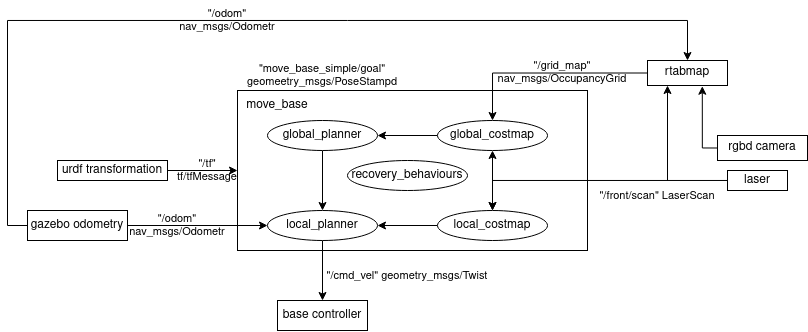

The diagram above was exported from draw.io. Its source (the exported page's mxGraphModel, read from the mxfile embedded in the PNG):
<mxGraphModel dx="1430" dy="567" grid="1" gridSize="10" guides="1" tooltips="1" connect="1" arrows="1" fold="1" page="1" pageScale="1" pageWidth="850" pageHeight="1100" math="0" shadow="0">
  <root>
    <mxCell id="0" />
    <mxCell id="1" parent="0" />
    <mxCell id="mnn89EyVEQ99D-6W1rtx-1" value="" style="rounded=0;whiteSpace=wrap;html=1;" vertex="1" parent="1">
      <mxGeometry x="250" y="260" width="350" height="160" as="geometry" />
    </mxCell>
    <mxCell id="mnn89EyVEQ99D-6W1rtx-12" value="" style="edgeStyle=orthogonalEdgeStyle;rounded=0;orthogonalLoop=1;jettySize=auto;html=1;" edge="1" parent="1" source="mnn89EyVEQ99D-6W1rtx-2" target="mnn89EyVEQ99D-6W1rtx-8">
      <mxGeometry relative="1" as="geometry" />
    </mxCell>
    <mxCell id="mnn89EyVEQ99D-6W1rtx-2" value="global_planner" style="ellipse;whiteSpace=wrap;html=1;" vertex="1" parent="1">
      <mxGeometry x="280" y="290" width="110" height="30" as="geometry" />
    </mxCell>
    <mxCell id="mnn89EyVEQ99D-6W1rtx-13" value="" style="edgeStyle=orthogonalEdgeStyle;rounded=0;orthogonalLoop=1;jettySize=auto;html=1;" edge="1" parent="1" source="mnn89EyVEQ99D-6W1rtx-5" target="mnn89EyVEQ99D-6W1rtx-2">
      <mxGeometry relative="1" as="geometry" />
    </mxCell>
    <mxCell id="mnn89EyVEQ99D-6W1rtx-5" value="global_costmap" style="ellipse;whiteSpace=wrap;html=1;" vertex="1" parent="1">
      <mxGeometry x="450" y="290" width="110" height="30" as="geometry" />
    </mxCell>
    <mxCell id="mnn89EyVEQ99D-6W1rtx-6" value="recovery_behaviours" style="ellipse;whiteSpace=wrap;html=1;" vertex="1" parent="1">
      <mxGeometry x="360" y="330" width="120" height="30" as="geometry" />
    </mxCell>
    <mxCell id="mnn89EyVEQ99D-6W1rtx-24" style="edgeStyle=orthogonalEdgeStyle;rounded=0;orthogonalLoop=1;jettySize=auto;html=1;fontSize=11;" edge="1" parent="1" source="mnn89EyVEQ99D-6W1rtx-7" target="mnn89EyVEQ99D-6W1rtx-8">
      <mxGeometry relative="1" as="geometry" />
    </mxCell>
    <mxCell id="mnn89EyVEQ99D-6W1rtx-7" value="local_costmap" style="ellipse;whiteSpace=wrap;html=1;" vertex="1" parent="1">
      <mxGeometry x="450" y="380" width="110" height="30" as="geometry" />
    </mxCell>
    <mxCell id="mnn89EyVEQ99D-6W1rtx-19" style="edgeStyle=orthogonalEdgeStyle;rounded=0;orthogonalLoop=1;jettySize=auto;html=1;exitX=0.5;exitY=1;exitDx=0;exitDy=0;" edge="1" parent="1" source="mnn89EyVEQ99D-6W1rtx-8" target="mnn89EyVEQ99D-6W1rtx-18">
      <mxGeometry relative="1" as="geometry" />
    </mxCell>
    <mxCell id="mnn89EyVEQ99D-6W1rtx-8" value="local_planner" style="ellipse;whiteSpace=wrap;html=1;" vertex="1" parent="1">
      <mxGeometry x="280" y="380" width="110" height="30" as="geometry" />
    </mxCell>
    <mxCell id="mnn89EyVEQ99D-6W1rtx-42" value="" style="edgeStyle=orthogonalEdgeStyle;rounded=0;orthogonalLoop=1;jettySize=auto;html=1;fontSize=11;" edge="1" parent="1" source="mnn89EyVEQ99D-6W1rtx-9" target="mnn89EyVEQ99D-6W1rtx-7">
      <mxGeometry relative="1" as="geometry" />
    </mxCell>
    <mxCell id="mnn89EyVEQ99D-6W1rtx-9" value="laser" style="rounded=0;whiteSpace=wrap;html=1;" vertex="1" parent="1">
      <mxGeometry x="740" y="340" width="60" height="20" as="geometry" />
    </mxCell>
    <mxCell id="mnn89EyVEQ99D-6W1rtx-35" style="edgeStyle=orthogonalEdgeStyle;rounded=0;orthogonalLoop=1;jettySize=auto;html=1;exitX=0;exitY=0.5;exitDx=0;exitDy=0;entryX=0.685;entryY=1.03;entryDx=0;entryDy=0;entryPerimeter=0;fontSize=11;" edge="1" parent="1" source="mnn89EyVEQ99D-6W1rtx-10" target="mnn89EyVEQ99D-6W1rtx-11">
      <mxGeometry relative="1" as="geometry">
        <Array as="points">
          <mxPoint x="715" y="317" />
        </Array>
      </mxGeometry>
    </mxCell>
    <mxCell id="mnn89EyVEQ99D-6W1rtx-10" value="rgbd camera" style="rounded=0;whiteSpace=wrap;html=1;" vertex="1" parent="1">
      <mxGeometry x="730" y="305" width="90" height="25" as="geometry" />
    </mxCell>
    <mxCell id="mnn89EyVEQ99D-6W1rtx-28" style="edgeStyle=orthogonalEdgeStyle;rounded=0;orthogonalLoop=1;jettySize=auto;html=1;exitX=0;exitY=0.5;exitDx=0;exitDy=0;fontSize=11;entryX=0.5;entryY=0;entryDx=0;entryDy=0;" edge="1" parent="1" source="mnn89EyVEQ99D-6W1rtx-11" target="mnn89EyVEQ99D-6W1rtx-5">
      <mxGeometry relative="1" as="geometry">
        <mxPoint x="490" y="229.9999999999999" as="targetPoint" />
      </mxGeometry>
    </mxCell>
    <mxCell id="mnn89EyVEQ99D-6W1rtx-11" value="rtabmap" style="rounded=0;whiteSpace=wrap;html=1;" vertex="1" parent="1">
      <mxGeometry x="660" y="230" width="80" height="25" as="geometry" />
    </mxCell>
    <mxCell id="mnn89EyVEQ99D-6W1rtx-18" value="base controller" style="rounded=0;whiteSpace=wrap;html=1;" vertex="1" parent="1">
      <mxGeometry x="290" y="470" width="90" height="30" as="geometry" />
    </mxCell>
    <mxCell id="mnn89EyVEQ99D-6W1rtx-38" style="edgeStyle=orthogonalEdgeStyle;rounded=0;orthogonalLoop=1;jettySize=auto;html=1;exitX=1;exitY=0.5;exitDx=0;exitDy=0;entryX=0;entryY=0.5;entryDx=0;entryDy=0;fontSize=11;" edge="1" parent="1" source="mnn89EyVEQ99D-6W1rtx-20" target="mnn89EyVEQ99D-6W1rtx-1">
      <mxGeometry relative="1" as="geometry" />
    </mxCell>
    <mxCell id="mnn89EyVEQ99D-6W1rtx-20" value="urdf transformation" style="rounded=0;whiteSpace=wrap;html=1;" vertex="1" parent="1">
      <mxGeometry x="70" y="330" width="110" height="20" as="geometry" />
    </mxCell>
    <mxCell id="mnn89EyVEQ99D-6W1rtx-21" value="move_base" style="text;html=1;strokeColor=none;fillColor=none;align=center;verticalAlign=middle;whiteSpace=wrap;rounded=0;" vertex="1" parent="1">
      <mxGeometry x="250" y="260" width="80" height="30" as="geometry" />
    </mxCell>
    <mxCell id="mnn89EyVEQ99D-6W1rtx-22" value="&quot;/cmd_vel&quot; geometry_msgs/Twist" style="text;html=1;strokeColor=none;fillColor=none;align=center;verticalAlign=middle;whiteSpace=wrap;rounded=0;fontSize=11;" vertex="1" parent="1">
      <mxGeometry x="320" y="430" width="200" height="30" as="geometry" />
    </mxCell>
    <mxCell id="mnn89EyVEQ99D-6W1rtx-25" value="" style="endArrow=classic;startArrow=classic;html=1;rounded=0;fontSize=11;exitX=0.5;exitY=0;exitDx=0;exitDy=0;entryX=0.5;entryY=1;entryDx=0;entryDy=0;" edge="1" parent="1" source="mnn89EyVEQ99D-6W1rtx-7" target="mnn89EyVEQ99D-6W1rtx-5">
      <mxGeometry width="50" height="50" relative="1" as="geometry">
        <mxPoint x="540" y="350" as="sourcePoint" />
        <mxPoint x="590" y="300" as="targetPoint" />
      </mxGeometry>
    </mxCell>
    <mxCell id="mnn89EyVEQ99D-6W1rtx-32" value="" style="endArrow=classic;html=1;rounded=0;fontSize=11;entryX=0.25;entryY=1;entryDx=0;entryDy=0;" edge="1" parent="1" target="mnn89EyVEQ99D-6W1rtx-11">
      <mxGeometry width="50" height="50" relative="1" as="geometry">
        <mxPoint x="680" y="350" as="sourcePoint" />
        <mxPoint x="680" y="260" as="targetPoint" />
      </mxGeometry>
    </mxCell>
    <mxCell id="mnn89EyVEQ99D-6W1rtx-33" value="&quot;/front/scan&quot; LaserScan" style="text;html=1;strokeColor=none;fillColor=none;align=center;verticalAlign=middle;whiteSpace=wrap;rounded=0;fontSize=11;" vertex="1" parent="1">
      <mxGeometry x="590" y="350" width="160" height="30" as="geometry" />
    </mxCell>
    <mxCell id="mnn89EyVEQ99D-6W1rtx-46" style="edgeStyle=orthogonalEdgeStyle;rounded=0;orthogonalLoop=1;jettySize=auto;html=1;exitX=1;exitY=0.5;exitDx=0;exitDy=0;entryX=0;entryY=0.5;entryDx=0;entryDy=0;fontSize=11;" edge="1" parent="1" source="mnn89EyVEQ99D-6W1rtx-43" target="mnn89EyVEQ99D-6W1rtx-8">
      <mxGeometry relative="1" as="geometry" />
    </mxCell>
    <mxCell id="mnn89EyVEQ99D-6W1rtx-47" style="edgeStyle=orthogonalEdgeStyle;rounded=0;orthogonalLoop=1;jettySize=auto;html=1;exitX=0;exitY=0.5;exitDx=0;exitDy=0;entryX=0.5;entryY=0;entryDx=0;entryDy=0;fontSize=11;" edge="1" parent="1" source="mnn89EyVEQ99D-6W1rtx-43" target="mnn89EyVEQ99D-6W1rtx-11">
      <mxGeometry relative="1" as="geometry">
        <Array as="points">
          <mxPoint x="20" y="395" />
          <mxPoint x="20" y="190" />
          <mxPoint x="700" y="190" />
        </Array>
      </mxGeometry>
    </mxCell>
    <mxCell id="mnn89EyVEQ99D-6W1rtx-43" value="gazebo odometry" style="rounded=0;whiteSpace=wrap;html=1;" vertex="1" parent="1">
      <mxGeometry x="40" y="380" width="100" height="30" as="geometry" />
    </mxCell>
    <mxCell id="mnn89EyVEQ99D-6W1rtx-44" value="&lt;div&gt;&quot;/tf&quot;&lt;/div&gt;&lt;div&gt;tf/tfMessage&lt;br&gt;&lt;/div&gt;" style="text;html=1;strokeColor=none;fillColor=none;align=center;verticalAlign=middle;whiteSpace=wrap;rounded=0;fontSize=11;" vertex="1" parent="1">
      <mxGeometry x="180" y="325" width="80" height="30" as="geometry" />
    </mxCell>
    <mxCell id="mnn89EyVEQ99D-6W1rtx-48" value="&lt;div&gt;&quot;/odom&quot;&lt;/div&gt;&lt;div&gt;nav_msgs/Odometr&lt;br&gt;&lt;/div&gt;" style="text;html=1;strokeColor=none;fillColor=none;align=center;verticalAlign=middle;whiteSpace=wrap;rounded=0;fontSize=11;" vertex="1" parent="1">
      <mxGeometry x="160" y="375" width="60" height="40" as="geometry" />
    </mxCell>
    <mxCell id="mnn89EyVEQ99D-6W1rtx-49" value="&lt;div&gt;&quot;/odom&quot;&lt;/div&gt;&lt;div&gt;nav_msgs/Odometr&lt;br&gt;&lt;/div&gt;" style="text;html=1;strokeColor=none;fillColor=none;align=center;verticalAlign=middle;whiteSpace=wrap;rounded=0;fontSize=11;" vertex="1" parent="1">
      <mxGeometry x="210" y="170" width="60" height="40" as="geometry" />
    </mxCell>
    <mxCell id="mnn89EyVEQ99D-6W1rtx-50" value="&quot;/grid_map&quot;&lt;br&gt;nav_msgs/OccupancyGrid" style="text;html=1;strokeColor=none;fillColor=none;align=center;verticalAlign=middle;whiteSpace=wrap;rounded=0;fontSize=11;" vertex="1" parent="1">
      <mxGeometry x="520" y="222.5" width="110" height="40" as="geometry" />
    </mxCell>
    <mxCell id="mnn89EyVEQ99D-6W1rtx-52" value="&quot;move_base_simple/goal&quot;&lt;br&gt;geomeetry_msgs/PoseStampd" style="text;html=1;strokeColor=none;fillColor=none;align=center;verticalAlign=middle;whiteSpace=wrap;rounded=0;fontSize=11;" vertex="1" parent="1">
      <mxGeometry x="250" y="230" width="170" height="30" as="geometry" />
    </mxCell>
  </root>
</mxGraphModel>